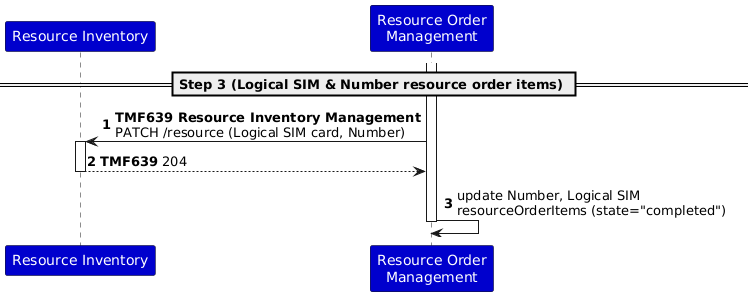

The diagram above was rendered by PlantUML. Its source (embedded in the PNG):
@startuml
autonumber
skinparam ParticipantFontColor automatic
participant "Resource Inventory" as RI #MediumBlue
participant "Resource Order\nManagement" as ROM #MediumBlue
== Step 3 (Logical SIM & Number resource order items) ==
activate ROM
ROM -> RI: **TMF639 Resource Inventory Management** \nPATCH /resource (Logical SIM card, Number)
activate RI
RI --> ROM: **TMF639** 204
deactivate RI
ROM -> ROM: update Number, Logical SIM\nresourceOrderItems (state="completed")
deactivate ROM
@enduml